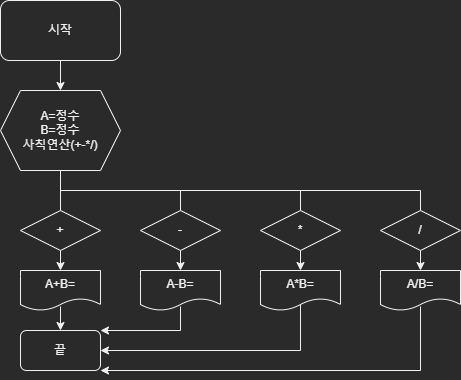

The diagram above was exported from draw.io. Its source (the exported page's mxGraphModel, read from the mxfile embedded in the PNG):
<mxGraphModel dx="511" dy="799" grid="1" gridSize="10" guides="1" tooltips="1" connect="1" arrows="1" fold="1" page="1" pageScale="1" pageWidth="827" pageHeight="1169" math="0" shadow="0">
  <root>
    <mxCell id="0" />
    <mxCell id="1" parent="0" />
    <mxCell id="EQJIPxgoj2PzKkkZuyK3-126" value="시작" style="rounded=1;whiteSpace=wrap;html=1;" vertex="1" parent="1">
      <mxGeometry x="20" y="30" width="120" height="60" as="geometry" />
    </mxCell>
    <mxCell id="EQJIPxgoj2PzKkkZuyK3-127" value="A=정수&lt;br&gt;B=정수&lt;br&gt;사칙연산(+-*/)" style="shape=hexagon;perimeter=hexagonPerimeter2;whiteSpace=wrap;html=1;fixedSize=1;" vertex="1" parent="1">
      <mxGeometry x="20" y="120" width="120" height="80" as="geometry" />
    </mxCell>
    <mxCell id="EQJIPxgoj2PzKkkZuyK3-128" value="+" style="rhombus;whiteSpace=wrap;html=1;" vertex="1" parent="1">
      <mxGeometry x="40" y="240" width="80" height="40" as="geometry" />
    </mxCell>
    <mxCell id="EQJIPxgoj2PzKkkZuyK3-129" value="" style="endArrow=none;html=1;rounded=0;entryX=0.5;entryY=1;entryDx=0;entryDy=0;exitX=0.5;exitY=0;exitDx=0;exitDy=0;" edge="1" parent="1" source="EQJIPxgoj2PzKkkZuyK3-128" target="EQJIPxgoj2PzKkkZuyK3-127">
      <mxGeometry width="50" height="50" relative="1" as="geometry">
        <mxPoint x="250" y="270" as="sourcePoint" />
        <mxPoint x="300" y="220" as="targetPoint" />
      </mxGeometry>
    </mxCell>
    <mxCell id="EQJIPxgoj2PzKkkZuyK3-130" value="-" style="rhombus;whiteSpace=wrap;html=1;" vertex="1" parent="1">
      <mxGeometry x="160" y="240" width="80" height="40" as="geometry" />
    </mxCell>
    <mxCell id="EQJIPxgoj2PzKkkZuyK3-131" style="edgeStyle=orthogonalEdgeStyle;rounded=0;orthogonalLoop=1;jettySize=auto;html=1;exitX=0.5;exitY=1;exitDx=0;exitDy=0;" edge="1" parent="1" source="EQJIPxgoj2PzKkkZuyK3-130" target="EQJIPxgoj2PzKkkZuyK3-130">
      <mxGeometry relative="1" as="geometry" />
    </mxCell>
    <mxCell id="EQJIPxgoj2PzKkkZuyK3-132" value="*" style="rhombus;whiteSpace=wrap;html=1;" vertex="1" parent="1">
      <mxGeometry x="280" y="240" width="80" height="40" as="geometry" />
    </mxCell>
    <mxCell id="EQJIPxgoj2PzKkkZuyK3-133" value="/" style="rhombus;whiteSpace=wrap;html=1;" vertex="1" parent="1">
      <mxGeometry x="400" y="240" width="80" height="40" as="geometry" />
    </mxCell>
    <mxCell id="EQJIPxgoj2PzKkkZuyK3-134" value="" style="endArrow=none;html=1;rounded=0;" edge="1" parent="1">
      <mxGeometry width="50" height="50" relative="1" as="geometry">
        <mxPoint x="80" y="220" as="sourcePoint" />
        <mxPoint x="440" y="220" as="targetPoint" />
      </mxGeometry>
    </mxCell>
    <mxCell id="EQJIPxgoj2PzKkkZuyK3-135" value="" style="endArrow=none;html=1;rounded=0;exitX=0.5;exitY=0;exitDx=0;exitDy=0;" edge="1" parent="1" source="EQJIPxgoj2PzKkkZuyK3-130">
      <mxGeometry width="50" height="50" relative="1" as="geometry">
        <mxPoint x="250" y="270" as="sourcePoint" />
        <mxPoint x="200" y="220" as="targetPoint" />
      </mxGeometry>
    </mxCell>
    <mxCell id="EQJIPxgoj2PzKkkZuyK3-136" value="" style="endArrow=none;html=1;rounded=0;exitX=0.5;exitY=0;exitDx=0;exitDy=0;" edge="1" parent="1" source="EQJIPxgoj2PzKkkZuyK3-132">
      <mxGeometry width="50" height="50" relative="1" as="geometry">
        <mxPoint x="250" y="270" as="sourcePoint" />
        <mxPoint x="320" y="220" as="targetPoint" />
      </mxGeometry>
    </mxCell>
    <mxCell id="EQJIPxgoj2PzKkkZuyK3-137" value="" style="endArrow=none;html=1;rounded=0;exitX=0.5;exitY=0;exitDx=0;exitDy=0;" edge="1" parent="1" source="EQJIPxgoj2PzKkkZuyK3-133">
      <mxGeometry width="50" height="50" relative="1" as="geometry">
        <mxPoint x="250" y="270" as="sourcePoint" />
        <mxPoint x="440" y="220" as="targetPoint" />
      </mxGeometry>
    </mxCell>
    <mxCell id="EQJIPxgoj2PzKkkZuyK3-138" value="" style="endArrow=classic;html=1;rounded=0;exitX=0.5;exitY=1;exitDx=0;exitDy=0;" edge="1" parent="1" source="EQJIPxgoj2PzKkkZuyK3-126" target="EQJIPxgoj2PzKkkZuyK3-127">
      <mxGeometry width="50" height="50" relative="1" as="geometry">
        <mxPoint x="250" y="270" as="sourcePoint" />
        <mxPoint x="300" y="220" as="targetPoint" />
      </mxGeometry>
    </mxCell>
    <mxCell id="EQJIPxgoj2PzKkkZuyK3-139" value="" style="endArrow=classic;html=1;rounded=0;exitX=0.5;exitY=1;exitDx=0;exitDy=0;" edge="1" parent="1" source="EQJIPxgoj2PzKkkZuyK3-128">
      <mxGeometry width="50" height="50" relative="1" as="geometry">
        <mxPoint x="250" y="270" as="sourcePoint" />
        <mxPoint x="80" y="300" as="targetPoint" />
      </mxGeometry>
    </mxCell>
    <mxCell id="EQJIPxgoj2PzKkkZuyK3-140" value="" style="endArrow=classic;html=1;rounded=0;exitX=0.5;exitY=1;exitDx=0;exitDy=0;" edge="1" parent="1" source="EQJIPxgoj2PzKkkZuyK3-130">
      <mxGeometry width="50" height="50" relative="1" as="geometry">
        <mxPoint x="250" y="270" as="sourcePoint" />
        <mxPoint x="200" y="300" as="targetPoint" />
      </mxGeometry>
    </mxCell>
    <mxCell id="EQJIPxgoj2PzKkkZuyK3-141" value="" style="endArrow=classic;html=1;rounded=0;exitX=0.5;exitY=1;exitDx=0;exitDy=0;" edge="1" parent="1" source="EQJIPxgoj2PzKkkZuyK3-132">
      <mxGeometry width="50" height="50" relative="1" as="geometry">
        <mxPoint x="250" y="270" as="sourcePoint" />
        <mxPoint x="320" y="300" as="targetPoint" />
      </mxGeometry>
    </mxCell>
    <mxCell id="EQJIPxgoj2PzKkkZuyK3-142" value="" style="endArrow=classic;html=1;rounded=0;exitX=0.5;exitY=1;exitDx=0;exitDy=0;" edge="1" parent="1" source="EQJIPxgoj2PzKkkZuyK3-133">
      <mxGeometry width="50" height="50" relative="1" as="geometry">
        <mxPoint x="250" y="270" as="sourcePoint" />
        <mxPoint x="440" y="300" as="targetPoint" />
      </mxGeometry>
    </mxCell>
    <mxCell id="EQJIPxgoj2PzKkkZuyK3-143" value="A+B=" style="shape=document;whiteSpace=wrap;html=1;boundedLbl=1;" vertex="1" parent="1">
      <mxGeometry x="40" y="300" width="80" height="40" as="geometry" />
    </mxCell>
    <mxCell id="EQJIPxgoj2PzKkkZuyK3-145" value="A-B=" style="shape=document;whiteSpace=wrap;html=1;boundedLbl=1;" vertex="1" parent="1">
      <mxGeometry x="160" y="300" width="80" height="40" as="geometry" />
    </mxCell>
    <mxCell id="EQJIPxgoj2PzKkkZuyK3-146" value="A*B=" style="shape=document;whiteSpace=wrap;html=1;boundedLbl=1;" vertex="1" parent="1">
      <mxGeometry x="280" y="300" width="80" height="40" as="geometry" />
    </mxCell>
    <mxCell id="EQJIPxgoj2PzKkkZuyK3-147" value="A/B=" style="shape=document;whiteSpace=wrap;html=1;boundedLbl=1;" vertex="1" parent="1">
      <mxGeometry x="400" y="300" width="80" height="40" as="geometry" />
    </mxCell>
    <mxCell id="EQJIPxgoj2PzKkkZuyK3-148" value="" style="endArrow=classic;html=1;rounded=0;exitX=0.5;exitY=0.9;exitDx=0;exitDy=0;exitPerimeter=0;" edge="1" parent="1" source="EQJIPxgoj2PzKkkZuyK3-143">
      <mxGeometry width="50" height="50" relative="1" as="geometry">
        <mxPoint x="250" y="270" as="sourcePoint" />
        <mxPoint x="80" y="360" as="targetPoint" />
      </mxGeometry>
    </mxCell>
    <mxCell id="EQJIPxgoj2PzKkkZuyK3-149" value="" style="endArrow=classic;html=1;rounded=0;exitX=0.5;exitY=0.9;exitDx=0;exitDy=0;exitPerimeter=0;" edge="1" parent="1" source="EQJIPxgoj2PzKkkZuyK3-145">
      <mxGeometry width="50" height="50" relative="1" as="geometry">
        <mxPoint x="250" y="270" as="sourcePoint" />
        <mxPoint x="120" y="360" as="targetPoint" />
        <Array as="points">
          <mxPoint x="200" y="360" />
        </Array>
      </mxGeometry>
    </mxCell>
    <mxCell id="EQJIPxgoj2PzKkkZuyK3-151" value="" style="endArrow=classic;html=1;rounded=0;exitX=0.5;exitY=0.85;exitDx=0;exitDy=0;exitPerimeter=0;" edge="1" parent="1" source="EQJIPxgoj2PzKkkZuyK3-146">
      <mxGeometry width="50" height="50" relative="1" as="geometry">
        <mxPoint x="250" y="270" as="sourcePoint" />
        <mxPoint x="120" y="380" as="targetPoint" />
        <Array as="points">
          <mxPoint x="320" y="380" />
        </Array>
      </mxGeometry>
    </mxCell>
    <mxCell id="EQJIPxgoj2PzKkkZuyK3-152" value="" style="endArrow=classic;html=1;rounded=0;exitX=0.5;exitY=0.9;exitDx=0;exitDy=0;exitPerimeter=0;" edge="1" parent="1" source="EQJIPxgoj2PzKkkZuyK3-147">
      <mxGeometry width="50" height="50" relative="1" as="geometry">
        <mxPoint x="250" y="270" as="sourcePoint" />
        <mxPoint x="120" y="400" as="targetPoint" />
        <Array as="points">
          <mxPoint x="440" y="400" />
        </Array>
      </mxGeometry>
    </mxCell>
    <mxCell id="EQJIPxgoj2PzKkkZuyK3-153" value="끝" style="rounded=1;whiteSpace=wrap;html=1;" vertex="1" parent="1">
      <mxGeometry x="40" y="360" width="80" height="40" as="geometry" />
    </mxCell>
  </root>
</mxGraphModel>